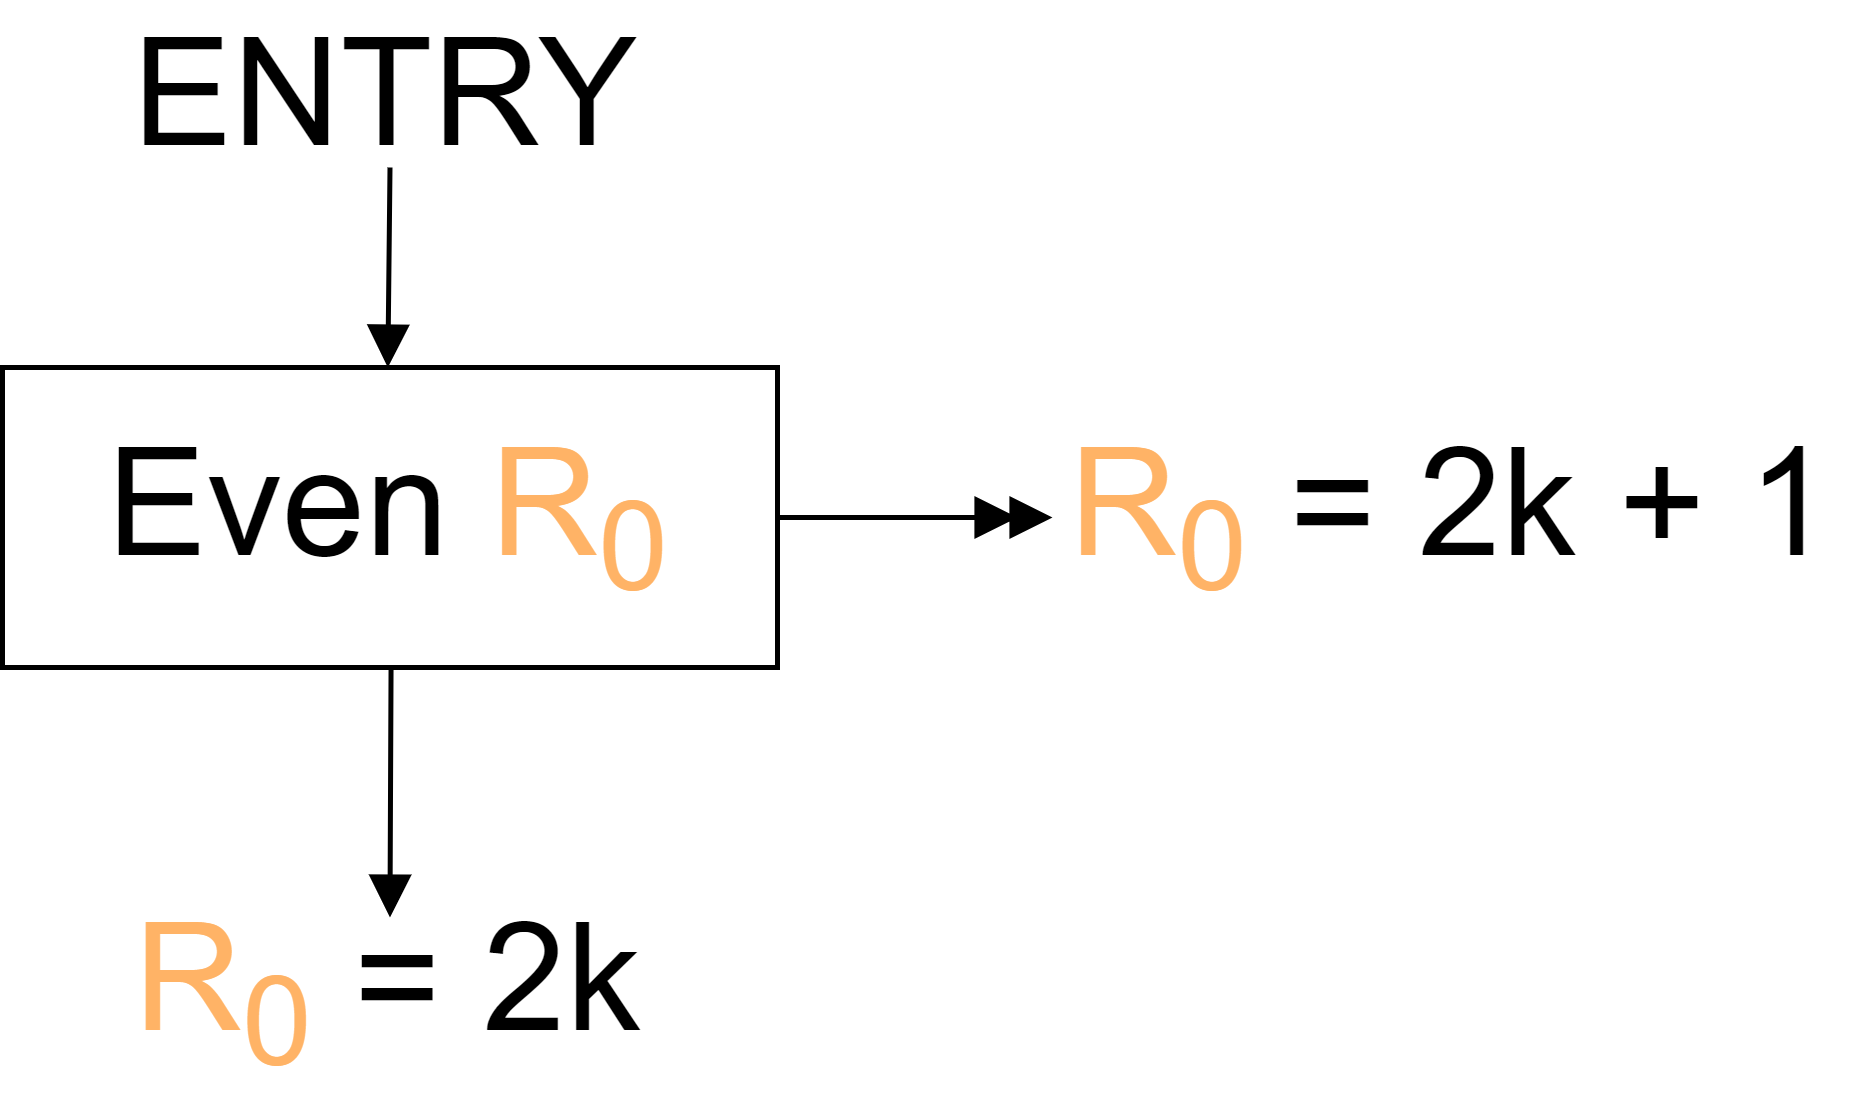

The diagram above was exported from draw.io. Its source (the exported page's mxGraphModel, read from the mxfile embedded in the PNG):
<mxGraphModel dx="751" dy="1327" grid="1" gridSize="10" guides="1" tooltips="1" connect="1" arrows="1" fold="1" page="1" pageScale="1" pageWidth="827" pageHeight="1169" math="0" shadow="0">
  <root>
    <mxCell id="0" />
    <mxCell id="1" parent="0" />
    <mxCell id="EpjVYlFtFgiwM12IfZUC-1" value="&lt;font color=&quot;#000000&quot; style=&quot;font-size: 30px&quot;&gt;Even&amp;nbsp;&lt;/font&gt;R&lt;sub&gt;0&lt;/sub&gt;" style="rounded=0;whiteSpace=wrap;html=1;fontSize=30;fontColor=#FFB366;strokeColor=#000000;fillColor=none;" vertex="1" parent="1">
      <mxGeometry x="30" y="90" width="155" height="60" as="geometry" />
    </mxCell>
    <mxCell id="EpjVYlFtFgiwM12IfZUC-2" value="ENTRY" style="text;html=1;strokeColor=none;fillColor=none;align=center;verticalAlign=middle;whiteSpace=wrap;rounded=0;fontSize=30;" vertex="1" parent="1">
      <mxGeometry x="57.5" y="20" width="100" height="30" as="geometry" />
    </mxCell>
    <mxCell id="EpjVYlFtFgiwM12IfZUC-3" value="&lt;font color=&quot;#ffb366&quot;&gt;R&lt;sub&gt;0&lt;/sub&gt;&lt;/font&gt; = 2k" style="text;html=1;strokeColor=none;fillColor=none;align=center;verticalAlign=middle;whiteSpace=wrap;rounded=0;fontSize=30;" vertex="1" parent="1">
      <mxGeometry x="31.25" y="200" width="152.5" height="30" as="geometry" />
    </mxCell>
    <mxCell id="EpjVYlFtFgiwM12IfZUC-4" value="&lt;font color=&quot;#ffb366&quot;&gt;R&lt;sub&gt;0&lt;/sub&gt;&lt;/font&gt; = 2k + 1" style="text;html=1;strokeColor=none;fillColor=none;align=center;verticalAlign=middle;whiteSpace=wrap;rounded=0;fontSize=30;" vertex="1" parent="1">
      <mxGeometry x="240" y="105" width="160" height="30" as="geometry" />
    </mxCell>
    <mxCell id="EpjVYlFtFgiwM12IfZUC-5" style="edgeStyle=none;html=1;entryX=0.25;entryY=0;entryDx=0;entryDy=0;endArrow=block;endFill=1;exitX=0.5;exitY=1;exitDx=0;exitDy=0;" edge="1" parent="1" source="EpjVYlFtFgiwM12IfZUC-2">
      <mxGeometry relative="1" as="geometry">
        <mxPoint x="130" y="70" as="sourcePoint" />
        <mxPoint x="107.07" y="90" as="targetPoint" />
      </mxGeometry>
    </mxCell>
    <mxCell id="EpjVYlFtFgiwM12IfZUC-6" style="edgeStyle=none;html=1;entryX=0.5;entryY=0;entryDx=0;entryDy=0;endArrow=block;endFill=1;exitX=0.5;exitY=1;exitDx=0;exitDy=0;" edge="1" parent="1" target="EpjVYlFtFgiwM12IfZUC-3">
      <mxGeometry relative="1" as="geometry">
        <mxPoint x="107.71000000000001" y="150" as="sourcePoint" />
        <mxPoint x="107.28" y="190" as="targetPoint" />
      </mxGeometry>
    </mxCell>
    <mxCell id="EpjVYlFtFgiwM12IfZUC-7" style="edgeStyle=none;html=1;exitX=1;exitY=0.5;exitDx=0;exitDy=0;entryX=0;entryY=0.5;entryDx=0;entryDy=0;endArrow=doubleBlock;endFill=1;" edge="1" parent="1" source="EpjVYlFtFgiwM12IfZUC-1" target="EpjVYlFtFgiwM12IfZUC-4">
      <mxGeometry relative="1" as="geometry">
        <mxPoint x="280" y="75" as="sourcePoint" />
        <mxPoint x="280" y="105" as="targetPoint" />
      </mxGeometry>
    </mxCell>
  </root>
</mxGraphModel>